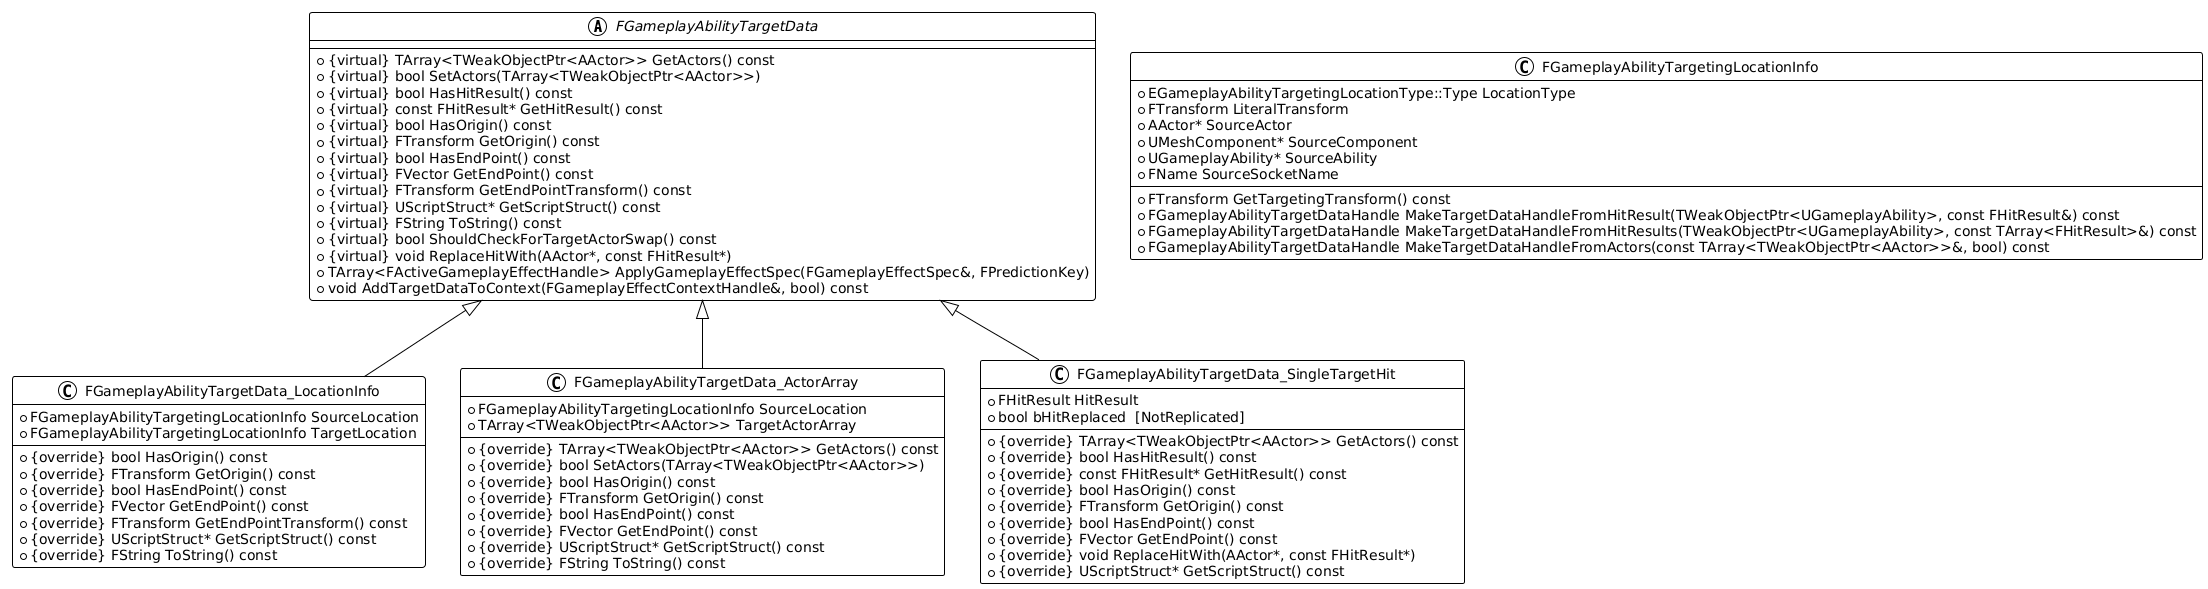

The diagram above was rendered by PlantUML. Its source (embedded in the PNG):
@startuml
!theme plain

abstract class FGameplayAbilityTargetData {
    + {virtual} TArray<TWeakObjectPtr<AActor>> GetActors() const
    + {virtual} bool SetActors(TArray<TWeakObjectPtr<AActor>>)
    + {virtual} bool HasHitResult() const
    + {virtual} const FHitResult* GetHitResult() const
    + {virtual} bool HasOrigin() const
    + {virtual} FTransform GetOrigin() const
    + {virtual} bool HasEndPoint() const
    + {virtual} FVector GetEndPoint() const
    + {virtual} FTransform GetEndPointTransform() const
    + {virtual} UScriptStruct* GetScriptStruct() const
    + {virtual} FString ToString() const
    + {virtual} bool ShouldCheckForTargetActorSwap() const
    + {virtual} void ReplaceHitWith(AActor*, const FHitResult*)
    + TArray<FActiveGameplayEffectHandle> ApplyGameplayEffectSpec(FGameplayEffectSpec&, FPredictionKey)
    + void AddTargetDataToContext(FGameplayEffectContextHandle&, bool) const
}

class FGameplayAbilityTargetData_LocationInfo {
    + FGameplayAbilityTargetingLocationInfo SourceLocation
    + FGameplayAbilityTargetingLocationInfo TargetLocation
    + {override} bool HasOrigin() const
    + {override} FTransform GetOrigin() const
    + {override} bool HasEndPoint() const
    + {override} FVector GetEndPoint() const
    + {override} FTransform GetEndPointTransform() const
    + {override} UScriptStruct* GetScriptStruct() const
    + {override} FString ToString() const
}

class FGameplayAbilityTargetData_ActorArray {
    + FGameplayAbilityTargetingLocationInfo SourceLocation
    + TArray<TWeakObjectPtr<AActor>> TargetActorArray
    + {override} TArray<TWeakObjectPtr<AActor>> GetActors() const
    + {override} bool SetActors(TArray<TWeakObjectPtr<AActor>>)
    + {override} bool HasOrigin() const
    + {override} FTransform GetOrigin() const
    + {override} bool HasEndPoint() const
    + {override} FVector GetEndPoint() const
    + {override} UScriptStruct* GetScriptStruct() const
    + {override} FString ToString() const
}

class FGameplayAbilityTargetData_SingleTargetHit {
    + FHitResult HitResult
    + bool bHitReplaced  [NotReplicated]
    + {override} TArray<TWeakObjectPtr<AActor>> GetActors() const
    + {override} bool HasHitResult() const
    + {override} const FHitResult* GetHitResult() const
    + {override} bool HasOrigin() const
    + {override} FTransform GetOrigin() const
    + {override} bool HasEndPoint() const
    + {override} FVector GetEndPoint() const
    + {override} void ReplaceHitWith(AActor*, const FHitResult*)
    + {override} UScriptStruct* GetScriptStruct() const
    '' ToString() 未重写，继承自基类
}

class FGameplayAbilityTargetingLocationInfo {
    + EGameplayAbilityTargetingLocationType::Type LocationType
    + FTransform LiteralTransform
    + AActor* SourceActor
    + UMeshComponent* SourceComponent
    + UGameplayAbility* SourceAbility
    + FName SourceSocketName
    + FTransform GetTargetingTransform() const
    + FGameplayAbilityTargetDataHandle MakeTargetDataHandleFromHitResult(TWeakObjectPtr<UGameplayAbility>, const FHitResult&) const
    + FGameplayAbilityTargetDataHandle MakeTargetDataHandleFromHitResults(TWeakObjectPtr<UGameplayAbility>, const TArray<FHitResult>&) const
    + FGameplayAbilityTargetDataHandle MakeTargetDataHandleFromActors(const TArray<TWeakObjectPtr<AActor>>&, bool) const
}

FGameplayAbilityTargetData <|-- FGameplayAbilityTargetData_LocationInfo
FGameplayAbilityTargetData <|-- FGameplayAbilityTargetData_ActorArray
FGameplayAbilityTargetData <|-- FGameplayAbilityTargetData_SingleTargetHit
@enduml